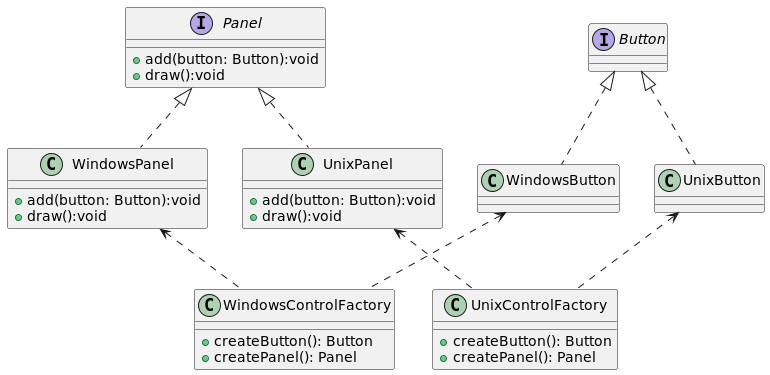

The diagram above was rendered by PlantUML. Its source (embedded in the PNG):
@startuml
interface Panel{
    +add(button: Button):void
    +draw():void
}

interface Button{
}

class WindowsPanel{
    +add(button: Button):void
    +draw():void
}

class WindowsButton{
}


class UnixPanel{
    +add(button: Button):void
    +draw():void
}

class UnixButton{
}

class WindowsControlFactory{
    +createButton(): Button
    +createPanel(): Panel
}

class UnixControlFactory{
    +createButton(): Button
    +createPanel(): Panel
}


Panel <|.. WindowsPanel
Panel <|.. UnixPanel

Button <|.. WindowsButton
Button <|.. UnixButton

WindowsPanel <.. WindowsControlFactory
WindowsButton <.. WindowsControlFactory
UnixPanel <.. UnixControlFactory
UnixButton <.. UnixControlFactory

@enduml